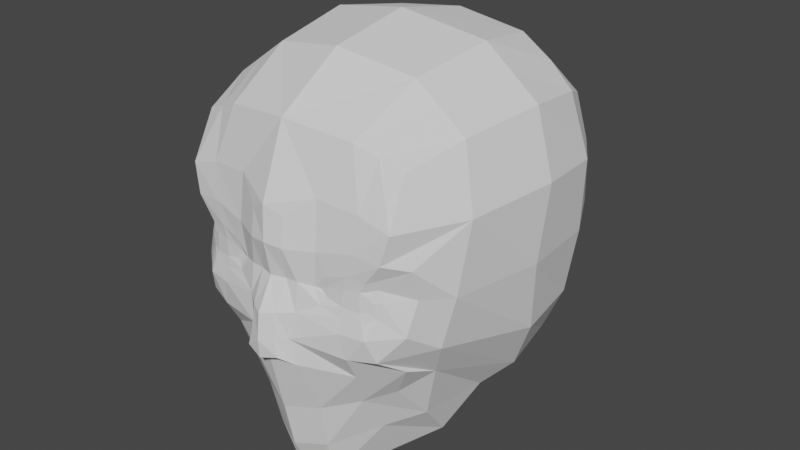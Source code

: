# Source: BaseChar.blend  (saved by Blender 2.93.20; exported with 4.5.12 LTS)
import bpy
from mathutils import Matrix  # noqa: F401  (used for matrix-valued properties, if any)

bpy.ops.wm.read_factory_settings(use_empty=True)
scene = bpy.context.scene
scene.name = 'Scene'

# ---- collections
col_collection = bpy.data.collections.new('Collection'); scene.collection.children.link(col_collection)

# ---- world
world_world = bpy.data.worlds.new('World'); scene.world = world_world
world_world.use_nodes = True; world_world.node_tree.nodes.clear()
_N = world_world.node_tree.nodes; _L = world_world.node_tree.links
n0 = _N.new('ShaderNodeOutputWorld'); n0.name = 'World Output'; n0.location = (300, 300)
n1 = _N.new('ShaderNodeBackground'); n1.name = 'Background'; n1.location = (10, 300)
n1.inputs[0].default_value = (0.05088, 0.05088, 0.05088, 1.0)
_L.new(n1.outputs[0], n0.inputs[0])
n0.is_active_output = True
world_world.color = (0.05088, 0.05088, 0.05088)
world_world.use_sun_shadow = False
world_world.sun_shadow_jitter_overblur = 0.0

# ---- meshes
me_cube = bpy.data.meshes.new('Cube')
me_cube.from_pydata([(54.48, -62.35, -33.62), (55.82, -65.4, 61.55), (51.1, 57.94, -50.25), (57.22, 58.61, 60.35), (31.72, 65.66, -55.82), (0.0, 68.45, -58.46), (0.0, 67.79, 69.75), (28.78, 65.5, 67.26), (60.49, 64.64, 35.77), (60.34, 68.21, 1.268), (56.39, 63.3, -29.98), (57.27, -45.63, -40.57), (63.12, 8.487, -61.47), (58.16, 39.97, -57.97), (65.45, 39.72, 68.03), (70.43, 4.887, 72.98), (64.42, -37.65, 69.42), (53.32, -78.27, 24.3), (50.14, -76.81, -23.85), (0.0, -90.94, -34.66), (13.21, -88.29, -34.37), (34.21, -71.42, 70.35), (0.0, -76.47, 74.24), (0.0, 87.63, -34.09), (0.0, 94.51, 1.359), (0.0, 86.76, 40.16), (33.4, 80.99, -32.38), (34.79, 86.59, 1.007), (29.45, 81.61, 38.98), (70.06, 38.1, -32.36), (75.31, 38.94, 2.021), (75.96, 39.89, 37.92), (75.59, 1.472, -33.38), (80.02, -3.997, 3.573), (81.24, 1.884, 41.06), (60.0, -69.34, -10.94), (61.72, -63.66, 5.511), (62.28, -68.58, 21.08), (10.69, -89.37, -21.37), (13.25, -85.17, 5.969), (21.44, -80.15, 45.46), (0.0, 42.4, -70.18), (34.25, 44.32, -69.51), (0.0, 2.978, -74.47), (36.95, 10.19, -74.73), (35.65, 43.15, 88.8), (0.0, 42.67, 94.11), (42.28, 5.265, 95.07), (0.0, -0.3752, 103.1), (38.18, -37.05, 88.82), (0.0, -42.8, 95.91), (44.73, -56.39, -51.44), (0.0, -83.95, -64.98), (16.16, -77.11, -62.41), (0.0, -67.97, -111.9), (11.68, -65.74, -110.6), (0.0, -78.75, -88.99), (14.87, -71.79, -86.99), (65.31, -52.26, -22.33), (71.85, -50.98, 4.713), (74.97, -45.88, 39.96), (57.1, -76.61, 38.55), (46.57, -80.85, -12.33), (13.34, -87.08, -8.181), (22.26, -82.62, 22.13), (0.0, -85.76, 50.03), (42.6, -78.81, 8.584), (46.55, -77.6, 0.1029), (47.8, -76.95, 4.628), (46.25, -77.32, 7.301), (23.05, -80.56, 4.263), (42.93, -79.07, -0.9771), (26.27, -80.84, 1.438), (27.44, -80.64, 6.864), (41.41, 61.8, -53.04), (46.48, 62.33, 63.91), (36.35, -74.71, -37.9), (45.01, -68.41, 65.95), (46.81, 74.62, 37.5), (47.66, 77.42, 1.111), (44.89, 72.15, -31.18), (37.21, -81.64, -25.15), (41.82, -77.42, 42.97), (46.21, 42.14, -63.74), (50.02, 9.29, -67.95), (51.3, -37.35, 79.12), (56.36, 5.076, 84.02), (52.42, 41.21, 79.24), (32.25, -66.51, -57.08), (43.76, -21.58, -92.18), (33.93, -54.01, -76.89), (34.54, -83.23, -12.42), (39.0, -80.14, 25.68), (34.37, -80.64, -0.1245), (35.1, -80.2, 8.213), (24.08, -82.72, -2.383), (20.12, -81.71, 4.835), (49.51, -74.52, 10.55), (50.97, -74.57, 5.247), (44.51, -79.75, -5.118), (45.23, -78.49, 13.41), (26.81, -81.46, 12.04), (49.86, -75.74, -2.595), (36.7, -80.38, 14.67), (34.16, -81.71, -5.427), (51.81, -3.315, -72.46), (48.01, -39.61, -70.87), (0.0, -96.93, -31.6), (8.761, -94.91, -29.28), (6.29, -92.45, -8.799), (7.083, -85.46, 5.882), (8.916, -88.88, 21.59), (6.78, -94.45, -21.15), (0.0, -97.48, -22.51), (0.0, -87.58, 5.756), (9.008, -86.85, 35.55), (0.0, -89.71, 39.75), (0.0, -95.97, -9.6), (0.0, -90.76, 22.79)], [], [(23, 24, 27, 26), (24, 25, 28, 27), (25, 6, 7, 28), (78, 75, 3, 8), (79, 78, 8, 9), (80, 79, 9, 10), (74, 80, 10, 2), (5, 23, 26, 4), (29, 30, 33, 32), (30, 31, 34, 33), (32, 33, 59, 58), (33, 34, 60, 59), (2, 10, 29, 13), (10, 9, 30, 29), (9, 8, 31, 30), (8, 3, 14, 31), (31, 14, 15, 34), (34, 15, 16, 60), (60, 16, 1, 61), (11, 58, 18, 0), (12, 32, 58, 11), (13, 29, 32, 12), (38, 63, 109, 112), (64, 40, 115, 111), (76, 81, 38, 20), (82, 77, 21, 40), (40, 21, 22, 65), (20, 38, 112, 108), (41, 42, 44, 43), (5, 4, 42, 41), (74, 2, 13, 83), (83, 13, 12, 84), (45, 46, 48, 47), (47, 48, 50, 49), (75, 7, 45, 87), (7, 6, 46, 45), (49, 50, 22, 21), (85, 49, 21, 77), (86, 47, 49, 85), (87, 45, 47, 86), (54, 55, 57, 56), (56, 57, 53, 52), (20, 19, 52, 53), (76, 20, 53, 88), (36, 35, 58, 59), (37, 36, 59, 60), (17, 37, 60, 61), (35, 62, 18, 58), (39, 64, 111, 110), (40, 65, 116, 115), (91, 63, 38, 81), (92, 17, 61, 82), (96, 95, 72, 70), (98, 97, 69, 68), (104, 99, 71, 93), (97, 100, 66, 69), (101, 96, 70, 73), (102, 98, 68, 67), (103, 101, 73, 94), (99, 102, 67, 71), (100, 103, 94, 66), (95, 104, 93, 72), (64, 92, 82, 40), (62, 91, 81, 18), (0, 76, 88, 51), (57, 90, 88, 53), (55, 89, 90, 57), (14, 87, 86, 15), (15, 86, 85, 16), (16, 85, 77, 1), (3, 75, 87, 14), (106, 90, 89, 105), (42, 83, 84, 44), (4, 74, 83, 42), (61, 1, 77, 82), (0, 18, 81, 76), (4, 26, 80, 74), (26, 27, 79, 80), (27, 28, 78, 79), (28, 7, 75, 78), (93, 71, 66, 94), (72, 93, 94, 73), (70, 72, 73), (69, 66, 71, 67), (67, 68, 69), (63, 91, 104, 95), (17, 92, 103, 100), (62, 35, 102, 99), (92, 64, 101, 103), (35, 36, 98, 102), (64, 39, 96, 101), (37, 17, 100, 97), (91, 62, 99, 104), (36, 37, 97, 98), (39, 63, 95, 96), (11, 106, 105, 12), (11, 0, 51, 106), (88, 90, 106, 51), (109, 110, 114, 117), (110, 111, 118, 114), (108, 112, 113, 107), (109, 117, 113, 112), (118, 111, 115, 116), (19, 20, 108, 107), (63, 39, 110, 109)])
_uv = me_cube.uv_layers.new(name='UVMap')
_uv.uv.foreach_set('vector', [0.4375, 0.375, 0.5, 0.375, 0.5, 0.4375, 0.4375, 0.4375, 0.5, 0.375, 0.5596, 0.3767, 0.5625, 0.4375, 0.5, 0.4375, 0.5596, 0.3767, 0.6168, 0.3803, 0.625, 0.4375, 0.5625, 0.4375, 0.5625, 0.4688, 0.6305, 0.474, 0.6361, 0.5105, 0.5625, 0.5, 0.5, 0.4688, 0.5625, 0.4688, 0.5625, 0.5, 0.5, 0.5, 0.4375, 0.4688, 0.5, 0.4688, 0.5, 0.5, 0.4375, 0.5, 0.375, 0.4688, 0.4375, 0.4688, 0.4375, 0.5, 0.375, 0.5, 0.375, 0.375, 0.4375, 0.375, 0.4375, 0.4375, 0.375, 0.4375, 0.4375, 0.5625, 0.5, 0.5625, 0.5, 0.625, 0.4375, 0.625, 0.5, 0.5625, 0.5625, 0.5625, 0.5625, 0.625, 0.5, 0.625, 0.4375, 0.625, 0.5, 0.625, 0.5, 0.6875, 0.4375, 0.6875, 0.5, 0.625, 0.5625, 0.625, 0.5625, 0.6875, 0.5, 0.6875, 0.375, 0.5, 0.4375, 0.5, 0.4375, 0.5625, 0.375, 0.5625, 0.4375, 0.5, 0.5, 0.5, 0.5, 0.5625, 0.4375, 0.5625, 0.5, 0.5, 0.5625, 0.5, 0.5625, 0.5625, 0.5, 0.5625, 0.5625, 0.5, 0.6361, 0.5105, 0.625, 0.5625, 0.5625, 0.5625, 0.5625, 0.5625, 0.625, 0.5625, 0.625, 0.625, 0.5625, 0.625, 0.5625, 0.625, 0.625, 0.625, 0.625, 0.6875, 0.5625, 0.6875, 0.5625, 0.6875, 0.625, 0.6875, 0.625, 0.75, 0.5625, 0.75, 0.375, 0.6875, 0.4375, 0.6875, 0.4375, 0.75, 0.3841, 0.7695, 0.375, 0.625, 0.4375, 0.625, 0.4375, 0.6875, 0.375, 0.6875, 0.375, 0.5625, 0.4375, 0.5625, 0.4375, 0.625, 0.375, 0.625, 0.4375, 0.8403, 0.4642, 0.8155, 0.4642, 0.8155, 0.4375, 0.8403, 0.5385, 0.8195, 0.5625, 0.8125, 0.5625, 0.8125, 0.5385, 0.8195, 0.394, 0.7907, 0.4375, 0.7922, 0.4375, 0.8403, 0.3997, 0.8231, 0.5625, 0.7813, 0.625, 0.7812, 0.625, 0.8125, 0.5625, 0.8125, 0.5625, 0.8125, 0.625, 0.8125, 0.6205, 0.8872, 0.5625, 0.875, 0.3997, 0.8231, 0.4375, 0.8403, 0.4375, 0.8403, 0.3997, 0.8231, 0.25, 0.5625, 0.3125, 0.5625, 0.3125, 0.625, 0.25, 0.625, 0.25, 0.5, 0.3125, 0.5, 0.3125, 0.5625, 0.25, 0.5625, 0.3438, 0.5, 0.375, 0.5, 0.375, 0.5625, 0.3438, 0.5625, 0.3438, 0.5625, 0.375, 0.5625, 0.375, 0.625, 0.3438, 0.625, 0.6875, 0.5625, 0.7487, 0.5603, 0.75, 0.625, 0.6875, 0.625, 0.6875, 0.625, 0.75, 0.625, 0.75, 0.6875, 0.6875, 0.6875, 0.6618, 0.5053, 0.6875, 0.5, 0.6875, 0.5625, 0.6563, 0.5625, 0.6875, 0.5, 0.7448, 0.506, 0.7487, 0.5603, 0.6875, 0.5625, 0.6875, 0.6875, 0.75, 0.6875, 0.7469, 0.7496, 0.6875, 0.75, 0.6563, 0.6875, 0.6875, 0.6875, 0.6875, 0.75, 0.6563, 0.75, 0.6562, 0.625, 0.6875, 0.625, 0.6875, 0.6875, 0.6563, 0.6875, 0.6563, 0.5625, 0.6875, 0.5625, 0.6875, 0.625, 0.6562, 0.625, 0.25, 0.625, 0.2955, 0.625, 0.3125, 0.6875, 0.25, 0.6875, 0.25, 0.6875, 0.3125, 0.6875, 0.3294, 0.7659, 0.25, 0.75, 0.3997, 0.8231, 0.375, 0.875, 0.375, 0.875, 0.3915, 0.8105, 0.394, 0.7907, 0.3997, 0.8231, 0.3915, 0.8105, 0.3845, 0.7755, 0.5022, 0.7139, 0.4643, 0.7129, 0.4375, 0.6875, 0.5, 0.6875, 0.5361, 0.7137, 0.5022, 0.7139, 0.5, 0.6875, 0.5625, 0.6875, 0.5356, 0.749, 0.5361, 0.7137, 0.5625, 0.6875, 0.5625, 0.75, 0.4643, 0.7129, 0.4688, 0.7505, 0.4375, 0.75, 0.4375, 0.6875, 0.5009, 0.8182, 0.5385, 0.8195, 0.5385, 0.8195, 0.5009, 0.8182, 0.5625, 0.8125, 0.5625, 0.875, 0.5625, 0.875, 0.5625, 0.8125, 0.4665, 0.783, 0.4642, 0.8155, 0.4375, 0.8403, 0.4375, 0.7922, 0.5371, 0.7843, 0.5356, 0.749, 0.5625, 0.75, 0.5625, 0.7813, 0.5005, 0.8144, 0.4642, 0.8155, 0.4642, 0.8155, 0.5001, 0.8105, 0.5022, 0.7139, 0.5361, 0.7137, 0.5361, 0.7137, 0.5022, 0.7139, 0.4665, 0.783, 0.4688, 0.7505, 0.4688, 0.7505, 0.4665, 0.783, 0.5361, 0.7137, 0.5356, 0.749, 0.5356, 0.749, 0.5361, 0.7137, 0.5385, 0.8163, 0.5005, 0.8144, 0.5001, 0.8105, 0.5384, 0.8132, 0.4643, 0.7129, 0.5022, 0.7139, 0.5022, 0.7139, 0.4643, 0.7129, 0.537, 0.7827, 0.5385, 0.8163, 0.5384, 0.8132, 0.537, 0.7811, 0.4688, 0.7505, 0.4643, 0.7129, 0.4643, 0.7129, 0.4688, 0.7505, 0.5356, 0.749, 0.537, 0.7827, 0.537, 0.7811, 0.5356, 0.749, 0.4642, 0.8155, 0.4665, 0.783, 0.4665, 0.783, 0.4642, 0.8155, 0.5385, 0.8195, 0.5371, 0.7843, 0.5625, 0.7813, 0.5625, 0.8125, 0.4688, 0.7505, 0.4665, 0.783, 0.4375, 0.7922, 0.4375, 0.75, 0.3841, 0.7695, 0.394, 0.7907, 0.3845, 0.7755, 0.375, 0.75, 0.3125, 0.6875, 0.3437, 0.6875, 0.3581, 0.7591, 0.3294, 0.7659, 0.2955, 0.625, 0.3438, 0.625, 0.3437, 0.6875, 0.3125, 0.6875, 0.625, 0.5625, 0.6563, 0.5625, 0.6562, 0.625, 0.625, 0.625, 0.625, 0.625, 0.6562, 0.625, 0.6563, 0.6875, 0.625, 0.6875, 0.625, 0.6875, 0.6563, 0.6875, 0.6563, 0.75, 0.625, 0.75, 0.6361, 0.5105, 0.6618, 0.5053, 0.6563, 0.5625, 0.625, 0.5625, 0.3594, 0.6875, 0.3437, 0.6875, 0.3438, 0.625, 0.3594, 0.625, 0.3125, 0.5625, 0.3438, 0.5625, 0.3438, 0.625, 0.3125, 0.625, 0.3125, 0.5, 0.3438, 0.5, 0.3438, 0.5625, 0.3125, 0.5625, 0.5625, 0.75, 0.625, 0.75, 0.625, 0.7812, 0.5625, 0.7813, 0.3841, 0.7695, 0.4375, 0.75, 0.4375, 0.7922, 0.394, 0.7907, 0.375, 0.4375, 0.4375, 0.4375, 0.4375, 0.4688, 0.375, 0.4688, 0.4375, 0.4375, 0.5, 0.4375, 0.5, 0.4688, 0.4375, 0.4688, 0.5, 0.4375, 0.5625, 0.4375, 0.5625, 0.4688, 0.5, 0.4688, 0.5625, 0.4375, 0.625, 0.4375, 0.6305, 0.474, 0.5625, 0.4688, 0.4665, 0.783, 0.4688, 0.7505, 0.5356, 0.749, 0.537, 0.7811, 0.4642, 0.8155, 0.4665, 0.783, 0.537, 0.7811, 0.5384, 0.8132, 0.5001, 0.8105, 0.4642, 0.8155, 0.5384, 0.8132, 0.5361, 0.7137, 0.5356, 0.749, 0.4688, 0.7505, 0.4643, 0.7129, 0.4643, 0.7129, 0.5022, 0.7139, 0.5361, 0.7137, 0.4642, 0.8155, 0.4665, 0.783, 0.4665, 0.783, 0.4642, 0.8155, 0.5356, 0.749, 0.5371, 0.7843, 0.537, 0.7827, 0.5356, 0.749, 0.4688, 0.7505, 0.4643, 0.7129, 0.4643, 0.7129, 0.4688, 0.7505, 0.5371, 0.7843, 0.5385, 0.8195, 0.5385, 0.8163, 0.537, 0.7827, 0.4643, 0.7129, 0.5022, 0.7139, 0.5022, 0.7139, 0.4643, 0.7129, 0.5385, 0.8195, 0.5009, 0.8182, 0.5005, 0.8144, 0.5385, 0.8163, 0.5361, 0.7137, 0.5356, 0.749, 0.5356, 0.749, 0.5361, 0.7137, 0.4665, 0.783, 0.4688, 0.7505, 0.4688, 0.7505, 0.4665, 0.783, 0.5022, 0.7139, 0.5361, 0.7137, 0.5361, 0.7137, 0.5022, 0.7139, 0.5009, 0.8182, 0.4642, 0.8155, 0.4642, 0.8155, 0.5005, 0.8144, 0.375, 0.6875, 0.3594, 0.6875, 0.3594, 0.625, 0.375, 0.625, 0.375, 0.6875, 0.3841, 0.7695, 0.375, 0.75, 0.3594, 0.6875, 0.3581, 0.7591, 0.3437, 0.6875, 0.3594, 0.6875, 0.375, 0.75, 0.4642, 0.8155, 0.5009, 0.8182, 0.5065, 0.8746, 0.4628, 0.875, 0.5009, 0.8182, 0.5385, 0.8195, 0.5396, 0.875, 0.5065, 0.8746, 0.3997, 0.8231, 0.4375, 0.8403, 0.4331, 0.875, 0.375, 0.875, 0.4642, 0.8155, 0.4628, 0.875, 0.4331, 0.875, 0.4375, 0.8403, 0.5396, 0.875, 0.5385, 0.8195, 0.5625, 0.8125, 0.5625, 0.875, 0.375, 0.875, 0.3997, 0.8231, 0.3997, 0.8231, 0.375, 0.875, 0.4642, 0.8155, 0.5009, 0.8182, 0.5009, 0.8182, 0.4642, 0.8155])
me_cube.use_remesh_fix_poles = True
me_cube.use_remesh_preserve_attributes = False
me_cube.update()

# ---- objects
ob_cube = bpy.data.objects.new('Cube', me_cube)

# ---- transforms, parenting, visibility, modifiers, constraints
ob_cube.location = (0.0, 0.0, 0.0)
_m = ob_cube.modifiers.new('Mirror', 'MIRROR')
_m.use_clip = True

# ---- collection membership
col_collection.objects.link(ob_cube)

# ---- scene / render settings (as saved in the file)
scene.frame_start = 1; scene.frame_end = 250; scene.frame_set(0)
scene.render.engine = 'BLENDER_EEVEE_NEXT'
scene.cycles.use_denoising = False
scene.cycles.samples = 128
scene.cycles.sampling_pattern = 'TABULATED_SOBOL'
scene.cycles.use_adaptive_sampling = False
scene.cycles.use_light_tree = False
scene.view_settings.view_transform = 'Filmic'
scene.unit_settings.scale_length = 0.01
bpy.context.view_layer.update()

# ---- added for rendering (the .blend has no active camera and no usable light): camera, sun
cam_auto = bpy.data.cameras.new('AutoCamera')
cam_auto.lens = 50.0
cam_auto.sensor_width = 36.0
cam_auto.clip_end = 5372.76
ob_auto_camera = bpy.data.objects.new('AutoCamera', cam_auto)
scene.collection.objects.link(ob_auto_camera)
ob_auto_camera.location = (306.141, -368.854, 240.526)
ob_auto_camera.rotation_euler = (1.09748, -7.21219e-08, 0.694738)
scene.camera = ob_auto_camera
light_auto_sun = bpy.data.lights.new('AutoSun', 'SUN')
light_auto_sun.energy = 3.0
light_auto_sun.angle = 0.0523599
ob_auto_sun = bpy.data.objects.new('AutoSun', light_auto_sun)
scene.collection.objects.link(ob_auto_sun)
ob_auto_sun.rotation_euler = (0.872665, 0.174533, 0.523599)
bpy.context.view_layer.update()
